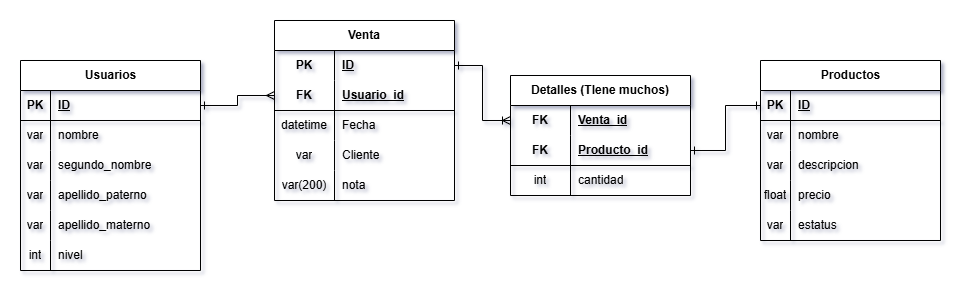

The diagram above was exported from draw.io. Its source (the exported page's mxGraphModel, read from the mxfile embedded in the PNG):
<mxGraphModel dx="1933" dy="737" grid="1" gridSize="10" guides="1" tooltips="1" connect="1" arrows="1" fold="1" page="1" pageScale="1" pageWidth="827" pageHeight="1169" math="0" shadow="0">
  <root>
    <mxCell id="0" />
    <mxCell id="1" parent="0" />
    <mxCell id="Vm69UWqiSA3yPLTZZBCA-1" parent="1" style="shape=table;startSize=30;container=1;collapsible=1;childLayout=tableLayout;fixedRows=1;rowLines=0;fontStyle=1;align=center;resizeLast=1;html=1;" value="Usuarios" vertex="1">
      <mxGeometry height="210" width="180" x="-20" y="90" as="geometry" />
    </mxCell>
    <mxCell id="Vm69UWqiSA3yPLTZZBCA-2" parent="Vm69UWqiSA3yPLTZZBCA-1" style="shape=tableRow;horizontal=0;startSize=0;swimlaneHead=0;swimlaneBody=0;fillColor=none;collapsible=0;dropTarget=0;points=[[0,0.5],[1,0.5]];portConstraint=eastwest;top=0;left=0;right=0;bottom=1;" value="" vertex="1">
      <mxGeometry height="30" width="180" y="30" as="geometry" />
    </mxCell>
    <mxCell id="Vm69UWqiSA3yPLTZZBCA-3" parent="Vm69UWqiSA3yPLTZZBCA-2" style="shape=partialRectangle;connectable=0;fillColor=none;top=0;left=0;bottom=0;right=0;fontStyle=1;overflow=hidden;whiteSpace=wrap;html=1;" value="PK" vertex="1">
      <mxGeometry height="30" width="30" as="geometry">
        <mxRectangle height="30" width="30" as="alternateBounds" />
      </mxGeometry>
    </mxCell>
    <mxCell id="Vm69UWqiSA3yPLTZZBCA-4" parent="Vm69UWqiSA3yPLTZZBCA-2" style="shape=partialRectangle;connectable=0;fillColor=none;top=0;left=0;bottom=0;right=0;align=left;spacingLeft=6;fontStyle=5;overflow=hidden;whiteSpace=wrap;html=1;" value="ID" vertex="1">
      <mxGeometry height="30" width="150" x="30" as="geometry">
        <mxRectangle height="30" width="150" as="alternateBounds" />
      </mxGeometry>
    </mxCell>
    <mxCell id="Vm69UWqiSA3yPLTZZBCA-5" parent="Vm69UWqiSA3yPLTZZBCA-1" style="shape=tableRow;horizontal=0;startSize=0;swimlaneHead=0;swimlaneBody=0;fillColor=none;collapsible=0;dropTarget=0;points=[[0,0.5],[1,0.5]];portConstraint=eastwest;top=0;left=0;right=0;bottom=0;" value="" vertex="1">
      <mxGeometry height="30" width="180" y="60" as="geometry" />
    </mxCell>
    <mxCell id="Vm69UWqiSA3yPLTZZBCA-6" parent="Vm69UWqiSA3yPLTZZBCA-5" style="shape=partialRectangle;connectable=0;fillColor=none;top=0;left=0;bottom=0;right=0;editable=1;overflow=hidden;whiteSpace=wrap;html=1;" value="var" vertex="1">
      <mxGeometry height="30" width="30" as="geometry">
        <mxRectangle height="30" width="30" as="alternateBounds" />
      </mxGeometry>
    </mxCell>
    <mxCell id="Vm69UWqiSA3yPLTZZBCA-7" parent="Vm69UWqiSA3yPLTZZBCA-5" style="shape=partialRectangle;connectable=0;fillColor=none;top=0;left=0;bottom=0;right=0;align=left;spacingLeft=6;overflow=hidden;whiteSpace=wrap;html=1;" value="nombre" vertex="1">
      <mxGeometry height="30" width="150" x="30" as="geometry">
        <mxRectangle height="30" width="150" as="alternateBounds" />
      </mxGeometry>
    </mxCell>
    <mxCell id="Vm69UWqiSA3yPLTZZBCA-8" parent="Vm69UWqiSA3yPLTZZBCA-1" style="shape=tableRow;horizontal=0;startSize=0;swimlaneHead=0;swimlaneBody=0;fillColor=none;collapsible=0;dropTarget=0;points=[[0,0.5],[1,0.5]];portConstraint=eastwest;top=0;left=0;right=0;bottom=0;" value="" vertex="1">
      <mxGeometry height="30" width="180" y="90" as="geometry" />
    </mxCell>
    <mxCell id="Vm69UWqiSA3yPLTZZBCA-9" parent="Vm69UWqiSA3yPLTZZBCA-8" style="shape=partialRectangle;connectable=0;fillColor=none;top=0;left=0;bottom=0;right=0;editable=1;overflow=hidden;whiteSpace=wrap;html=1;" value="var" vertex="1">
      <mxGeometry height="30" width="30" as="geometry">
        <mxRectangle height="30" width="30" as="alternateBounds" />
      </mxGeometry>
    </mxCell>
    <mxCell id="Vm69UWqiSA3yPLTZZBCA-10" parent="Vm69UWqiSA3yPLTZZBCA-8" style="shape=partialRectangle;connectable=0;fillColor=none;top=0;left=0;bottom=0;right=0;align=left;spacingLeft=6;overflow=hidden;whiteSpace=wrap;html=1;" value="segundo_nombre" vertex="1">
      <mxGeometry height="30" width="150" x="30" as="geometry">
        <mxRectangle height="30" width="150" as="alternateBounds" />
      </mxGeometry>
    </mxCell>
    <mxCell id="Vm69UWqiSA3yPLTZZBCA-11" parent="Vm69UWqiSA3yPLTZZBCA-1" style="shape=tableRow;horizontal=0;startSize=0;swimlaneHead=0;swimlaneBody=0;fillColor=none;collapsible=0;dropTarget=0;points=[[0,0.5],[1,0.5]];portConstraint=eastwest;top=0;left=0;right=0;bottom=0;" value="" vertex="1">
      <mxGeometry height="30" width="180" y="120" as="geometry" />
    </mxCell>
    <mxCell id="Vm69UWqiSA3yPLTZZBCA-12" parent="Vm69UWqiSA3yPLTZZBCA-11" style="shape=partialRectangle;connectable=0;fillColor=none;top=0;left=0;bottom=0;right=0;editable=1;overflow=hidden;whiteSpace=wrap;html=1;" value="var" vertex="1">
      <mxGeometry height="30" width="30" as="geometry">
        <mxRectangle height="30" width="30" as="alternateBounds" />
      </mxGeometry>
    </mxCell>
    <mxCell id="Vm69UWqiSA3yPLTZZBCA-13" parent="Vm69UWqiSA3yPLTZZBCA-11" style="shape=partialRectangle;connectable=0;fillColor=none;top=0;left=0;bottom=0;right=0;align=left;spacingLeft=6;overflow=hidden;whiteSpace=wrap;html=1;" value="apellido_paterno" vertex="1">
      <mxGeometry height="30" width="150" x="30" as="geometry">
        <mxRectangle height="30" width="150" as="alternateBounds" />
      </mxGeometry>
    </mxCell>
    <mxCell id="Vm69UWqiSA3yPLTZZBCA-14" parent="Vm69UWqiSA3yPLTZZBCA-1" style="shape=tableRow;horizontal=0;startSize=0;swimlaneHead=0;swimlaneBody=0;fillColor=none;collapsible=0;dropTarget=0;points=[[0,0.5],[1,0.5]];portConstraint=eastwest;top=0;left=0;right=0;bottom=0;" value="" vertex="1">
      <mxGeometry height="30" width="180" y="150" as="geometry" />
    </mxCell>
    <mxCell id="Vm69UWqiSA3yPLTZZBCA-15" parent="Vm69UWqiSA3yPLTZZBCA-14" style="shape=partialRectangle;connectable=0;fillColor=none;top=0;left=0;bottom=0;right=0;editable=1;overflow=hidden;whiteSpace=wrap;html=1;" value="var" vertex="1">
      <mxGeometry height="30" width="30" as="geometry">
        <mxRectangle height="30" width="30" as="alternateBounds" />
      </mxGeometry>
    </mxCell>
    <mxCell id="Vm69UWqiSA3yPLTZZBCA-16" parent="Vm69UWqiSA3yPLTZZBCA-14" style="shape=partialRectangle;connectable=0;fillColor=none;top=0;left=0;bottom=0;right=0;align=left;spacingLeft=6;overflow=hidden;whiteSpace=wrap;html=1;" value="apellido_materno" vertex="1">
      <mxGeometry height="30" width="150" x="30" as="geometry">
        <mxRectangle height="30" width="150" as="alternateBounds" />
      </mxGeometry>
    </mxCell>
    <mxCell id="Vm69UWqiSA3yPLTZZBCA-17" parent="Vm69UWqiSA3yPLTZZBCA-1" style="shape=tableRow;horizontal=0;startSize=0;swimlaneHead=0;swimlaneBody=0;fillColor=none;collapsible=0;dropTarget=0;points=[[0,0.5],[1,0.5]];portConstraint=eastwest;top=0;left=0;right=0;bottom=0;" value="" vertex="1">
      <mxGeometry height="30" width="180" y="180" as="geometry" />
    </mxCell>
    <mxCell id="Vm69UWqiSA3yPLTZZBCA-18" parent="Vm69UWqiSA3yPLTZZBCA-17" style="shape=partialRectangle;connectable=0;fillColor=none;top=0;left=0;bottom=0;right=0;editable=1;overflow=hidden;whiteSpace=wrap;html=1;" value="int" vertex="1">
      <mxGeometry height="30" width="30" as="geometry">
        <mxRectangle height="30" width="30" as="alternateBounds" />
      </mxGeometry>
    </mxCell>
    <mxCell id="Vm69UWqiSA3yPLTZZBCA-19" parent="Vm69UWqiSA3yPLTZZBCA-17" style="shape=partialRectangle;connectable=0;fillColor=none;top=0;left=0;bottom=0;right=0;align=left;spacingLeft=6;overflow=hidden;whiteSpace=wrap;html=1;" value="nivel" vertex="1">
      <mxGeometry height="30" width="150" x="30" as="geometry">
        <mxRectangle height="30" width="150" as="alternateBounds" />
      </mxGeometry>
    </mxCell>
    <mxCell id="Vm69UWqiSA3yPLTZZBCA-42" parent="1" style="shape=table;startSize=30;container=1;collapsible=1;childLayout=tableLayout;fixedRows=1;rowLines=0;fontStyle=1;align=center;resizeLast=1;html=1;whiteSpace=wrap;" value="Venta" vertex="1">
      <mxGeometry height="180" width="180" x="234" y="50" as="geometry" />
    </mxCell>
    <mxCell id="Vm69UWqiSA3yPLTZZBCA-43" parent="Vm69UWqiSA3yPLTZZBCA-42" style="shape=tableRow;horizontal=0;startSize=0;swimlaneHead=0;swimlaneBody=0;fillColor=none;collapsible=0;dropTarget=0;points=[[0,0.5],[1,0.5]];portConstraint=eastwest;top=0;left=0;right=0;bottom=0;html=1;" value="" vertex="1">
      <mxGeometry height="30" width="180" y="30" as="geometry" />
    </mxCell>
    <mxCell id="Vm69UWqiSA3yPLTZZBCA-44" parent="Vm69UWqiSA3yPLTZZBCA-43" style="shape=partialRectangle;connectable=0;fillColor=none;top=0;left=0;bottom=0;right=0;fontStyle=1;overflow=hidden;html=1;whiteSpace=wrap;" value="PK" vertex="1">
      <mxGeometry height="30" width="60" as="geometry">
        <mxRectangle height="30" width="60" as="alternateBounds" />
      </mxGeometry>
    </mxCell>
    <mxCell id="Vm69UWqiSA3yPLTZZBCA-45" parent="Vm69UWqiSA3yPLTZZBCA-43" style="shape=partialRectangle;connectable=0;fillColor=none;top=0;left=0;bottom=0;right=0;align=left;spacingLeft=6;fontStyle=5;overflow=hidden;html=1;whiteSpace=wrap;" value="ID" vertex="1">
      <mxGeometry height="30" width="120" x="60" as="geometry">
        <mxRectangle height="30" width="120" as="alternateBounds" />
      </mxGeometry>
    </mxCell>
    <mxCell id="Vm69UWqiSA3yPLTZZBCA-46" parent="Vm69UWqiSA3yPLTZZBCA-42" style="shape=tableRow;horizontal=0;startSize=0;swimlaneHead=0;swimlaneBody=0;fillColor=none;collapsible=0;dropTarget=0;points=[[0,0.5],[1,0.5]];portConstraint=eastwest;top=0;left=0;right=0;bottom=1;html=1;" value="" vertex="1">
      <mxGeometry height="30" width="180" y="60" as="geometry" />
    </mxCell>
    <mxCell id="Vm69UWqiSA3yPLTZZBCA-47" parent="Vm69UWqiSA3yPLTZZBCA-46" style="shape=partialRectangle;connectable=0;fillColor=none;top=0;left=0;bottom=0;right=0;fontStyle=1;overflow=hidden;html=1;whiteSpace=wrap;" value="FK" vertex="1">
      <mxGeometry height="30" width="60" as="geometry">
        <mxRectangle height="30" width="60" as="alternateBounds" />
      </mxGeometry>
    </mxCell>
    <mxCell id="Vm69UWqiSA3yPLTZZBCA-48" parent="Vm69UWqiSA3yPLTZZBCA-46" style="shape=partialRectangle;connectable=0;fillColor=none;top=0;left=0;bottom=0;right=0;align=left;spacingLeft=6;fontStyle=5;overflow=hidden;html=1;whiteSpace=wrap;" value="Usuario_id" vertex="1">
      <mxGeometry height="30" width="120" x="60" as="geometry">
        <mxRectangle height="30" width="120" as="alternateBounds" />
      </mxGeometry>
    </mxCell>
    <mxCell id="Vm69UWqiSA3yPLTZZBCA-49" parent="Vm69UWqiSA3yPLTZZBCA-42" style="shape=tableRow;horizontal=0;startSize=0;swimlaneHead=0;swimlaneBody=0;fillColor=none;collapsible=0;dropTarget=0;points=[[0,0.5],[1,0.5]];portConstraint=eastwest;top=0;left=0;right=0;bottom=0;html=1;" value="" vertex="1">
      <mxGeometry height="30" width="180" y="90" as="geometry" />
    </mxCell>
    <mxCell id="Vm69UWqiSA3yPLTZZBCA-50" parent="Vm69UWqiSA3yPLTZZBCA-49" style="shape=partialRectangle;connectable=0;fillColor=none;top=0;left=0;bottom=0;right=0;editable=1;overflow=hidden;html=1;whiteSpace=wrap;" value="datetime" vertex="1">
      <mxGeometry height="30" width="60" as="geometry">
        <mxRectangle height="30" width="60" as="alternateBounds" />
      </mxGeometry>
    </mxCell>
    <mxCell id="Vm69UWqiSA3yPLTZZBCA-51" parent="Vm69UWqiSA3yPLTZZBCA-49" style="shape=partialRectangle;connectable=0;fillColor=none;top=0;left=0;bottom=0;right=0;align=left;spacingLeft=6;overflow=hidden;html=1;whiteSpace=wrap;" value="Fecha" vertex="1">
      <mxGeometry height="30" width="120" x="60" as="geometry">
        <mxRectangle height="30" width="120" as="alternateBounds" />
      </mxGeometry>
    </mxCell>
    <mxCell id="Vm69UWqiSA3yPLTZZBCA-52" parent="Vm69UWqiSA3yPLTZZBCA-42" style="shape=tableRow;horizontal=0;startSize=0;swimlaneHead=0;swimlaneBody=0;fillColor=none;collapsible=0;dropTarget=0;points=[[0,0.5],[1,0.5]];portConstraint=eastwest;top=0;left=0;right=0;bottom=0;html=1;" value="" vertex="1">
      <mxGeometry height="30" width="180" y="120" as="geometry" />
    </mxCell>
    <mxCell id="Vm69UWqiSA3yPLTZZBCA-53" parent="Vm69UWqiSA3yPLTZZBCA-52" style="shape=partialRectangle;connectable=0;fillColor=none;top=0;left=0;bottom=0;right=0;editable=1;overflow=hidden;html=1;whiteSpace=wrap;" value="var" vertex="1">
      <mxGeometry height="30" width="60" as="geometry">
        <mxRectangle height="30" width="60" as="alternateBounds" />
      </mxGeometry>
    </mxCell>
    <mxCell id="Vm69UWqiSA3yPLTZZBCA-54" parent="Vm69UWqiSA3yPLTZZBCA-52" style="shape=partialRectangle;connectable=0;fillColor=none;top=0;left=0;bottom=0;right=0;align=left;spacingLeft=6;overflow=hidden;html=1;whiteSpace=wrap;" value="Cliente" vertex="1">
      <mxGeometry height="30" width="120" x="60" as="geometry">
        <mxRectangle height="30" width="120" as="alternateBounds" />
      </mxGeometry>
    </mxCell>
    <mxCell id="Vm69UWqiSA3yPLTZZBCA-68" parent="Vm69UWqiSA3yPLTZZBCA-42" style="shape=tableRow;horizontal=0;startSize=0;swimlaneHead=0;swimlaneBody=0;fillColor=none;collapsible=0;dropTarget=0;points=[[0,0.5],[1,0.5]];portConstraint=eastwest;top=0;left=0;right=0;bottom=0;html=1;" value="" vertex="1">
      <mxGeometry height="30" width="180" y="150" as="geometry" />
    </mxCell>
    <mxCell id="Vm69UWqiSA3yPLTZZBCA-69" parent="Vm69UWqiSA3yPLTZZBCA-68" style="shape=partialRectangle;connectable=0;fillColor=none;top=0;left=0;bottom=0;right=0;editable=1;overflow=hidden;html=1;whiteSpace=wrap;" value="var(200)" vertex="1">
      <mxGeometry height="30" width="60" as="geometry">
        <mxRectangle height="30" width="60" as="alternateBounds" />
      </mxGeometry>
    </mxCell>
    <mxCell id="Vm69UWqiSA3yPLTZZBCA-70" parent="Vm69UWqiSA3yPLTZZBCA-68" style="shape=partialRectangle;connectable=0;fillColor=none;top=0;left=0;bottom=0;right=0;align=left;spacingLeft=6;overflow=hidden;html=1;whiteSpace=wrap;" value="nota" vertex="1">
      <mxGeometry height="30" width="120" x="60" as="geometry">
        <mxRectangle height="30" width="120" as="alternateBounds" />
      </mxGeometry>
    </mxCell>
    <mxCell id="Vm69UWqiSA3yPLTZZBCA-55" parent="1" style="shape=table;startSize=30;container=1;collapsible=1;childLayout=tableLayout;fixedRows=1;rowLines=0;fontStyle=1;align=center;resizeLast=1;html=1;" value="Productos" vertex="1">
      <mxGeometry height="180" width="180" x="720" y="90" as="geometry" />
    </mxCell>
    <mxCell id="Vm69UWqiSA3yPLTZZBCA-56" parent="Vm69UWqiSA3yPLTZZBCA-55" style="shape=tableRow;horizontal=0;startSize=0;swimlaneHead=0;swimlaneBody=0;fillColor=none;collapsible=0;dropTarget=0;points=[[0,0.5],[1,0.5]];portConstraint=eastwest;top=0;left=0;right=0;bottom=1;" value="" vertex="1">
      <mxGeometry height="30" width="180" y="30" as="geometry" />
    </mxCell>
    <mxCell id="Vm69UWqiSA3yPLTZZBCA-57" parent="Vm69UWqiSA3yPLTZZBCA-56" style="shape=partialRectangle;connectable=0;fillColor=none;top=0;left=0;bottom=0;right=0;fontStyle=1;overflow=hidden;whiteSpace=wrap;html=1;" value="PK" vertex="1">
      <mxGeometry height="30" width="30" as="geometry">
        <mxRectangle height="30" width="30" as="alternateBounds" />
      </mxGeometry>
    </mxCell>
    <mxCell id="Vm69UWqiSA3yPLTZZBCA-58" parent="Vm69UWqiSA3yPLTZZBCA-56" style="shape=partialRectangle;connectable=0;fillColor=none;top=0;left=0;bottom=0;right=0;align=left;spacingLeft=6;fontStyle=5;overflow=hidden;whiteSpace=wrap;html=1;" value="ID" vertex="1">
      <mxGeometry height="30" width="150" x="30" as="geometry">
        <mxRectangle height="30" width="150" as="alternateBounds" />
      </mxGeometry>
    </mxCell>
    <mxCell id="Vm69UWqiSA3yPLTZZBCA-59" parent="Vm69UWqiSA3yPLTZZBCA-55" style="shape=tableRow;horizontal=0;startSize=0;swimlaneHead=0;swimlaneBody=0;fillColor=none;collapsible=0;dropTarget=0;points=[[0,0.5],[1,0.5]];portConstraint=eastwest;top=0;left=0;right=0;bottom=0;" value="" vertex="1">
      <mxGeometry height="30" width="180" y="60" as="geometry" />
    </mxCell>
    <mxCell id="Vm69UWqiSA3yPLTZZBCA-60" parent="Vm69UWqiSA3yPLTZZBCA-59" style="shape=partialRectangle;connectable=0;fillColor=none;top=0;left=0;bottom=0;right=0;editable=1;overflow=hidden;whiteSpace=wrap;html=1;" value="var" vertex="1">
      <mxGeometry height="30" width="30" as="geometry">
        <mxRectangle height="30" width="30" as="alternateBounds" />
      </mxGeometry>
    </mxCell>
    <mxCell id="Vm69UWqiSA3yPLTZZBCA-61" parent="Vm69UWqiSA3yPLTZZBCA-59" style="shape=partialRectangle;connectable=0;fillColor=none;top=0;left=0;bottom=0;right=0;align=left;spacingLeft=6;overflow=hidden;whiteSpace=wrap;html=1;" value="nombre" vertex="1">
      <mxGeometry height="30" width="150" x="30" as="geometry">
        <mxRectangle height="30" width="150" as="alternateBounds" />
      </mxGeometry>
    </mxCell>
    <mxCell id="Vm69UWqiSA3yPLTZZBCA-62" parent="Vm69UWqiSA3yPLTZZBCA-55" style="shape=tableRow;horizontal=0;startSize=0;swimlaneHead=0;swimlaneBody=0;fillColor=none;collapsible=0;dropTarget=0;points=[[0,0.5],[1,0.5]];portConstraint=eastwest;top=0;left=0;right=0;bottom=0;" value="" vertex="1">
      <mxGeometry height="30" width="180" y="90" as="geometry" />
    </mxCell>
    <mxCell id="Vm69UWqiSA3yPLTZZBCA-63" parent="Vm69UWqiSA3yPLTZZBCA-62" style="shape=partialRectangle;connectable=0;fillColor=none;top=0;left=0;bottom=0;right=0;editable=1;overflow=hidden;whiteSpace=wrap;html=1;" value="var" vertex="1">
      <mxGeometry height="30" width="30" as="geometry">
        <mxRectangle height="30" width="30" as="alternateBounds" />
      </mxGeometry>
    </mxCell>
    <mxCell id="Vm69UWqiSA3yPLTZZBCA-64" parent="Vm69UWqiSA3yPLTZZBCA-62" style="shape=partialRectangle;connectable=0;fillColor=none;top=0;left=0;bottom=0;right=0;align=left;spacingLeft=6;overflow=hidden;whiteSpace=wrap;html=1;" value="descripcion" vertex="1">
      <mxGeometry height="30" width="150" x="30" as="geometry">
        <mxRectangle height="30" width="150" as="alternateBounds" />
      </mxGeometry>
    </mxCell>
    <mxCell id="Vm69UWqiSA3yPLTZZBCA-65" parent="Vm69UWqiSA3yPLTZZBCA-55" style="shape=tableRow;horizontal=0;startSize=0;swimlaneHead=0;swimlaneBody=0;fillColor=none;collapsible=0;dropTarget=0;points=[[0,0.5],[1,0.5]];portConstraint=eastwest;top=0;left=0;right=0;bottom=0;" value="" vertex="1">
      <mxGeometry height="30" width="180" y="120" as="geometry" />
    </mxCell>
    <mxCell id="Vm69UWqiSA3yPLTZZBCA-66" parent="Vm69UWqiSA3yPLTZZBCA-65" style="shape=partialRectangle;connectable=0;fillColor=none;top=0;left=0;bottom=0;right=0;editable=1;overflow=hidden;whiteSpace=wrap;html=1;" value="float" vertex="1">
      <mxGeometry height="30" width="30" as="geometry">
        <mxRectangle height="30" width="30" as="alternateBounds" />
      </mxGeometry>
    </mxCell>
    <mxCell id="Vm69UWqiSA3yPLTZZBCA-67" parent="Vm69UWqiSA3yPLTZZBCA-65" style="shape=partialRectangle;connectable=0;fillColor=none;top=0;left=0;bottom=0;right=0;align=left;spacingLeft=6;overflow=hidden;whiteSpace=wrap;html=1;" value="precio" vertex="1">
      <mxGeometry height="30" width="150" x="30" as="geometry">
        <mxRectangle height="30" width="150" as="alternateBounds" />
      </mxGeometry>
    </mxCell>
    <mxCell id="Vm69UWqiSA3yPLTZZBCA-78" parent="Vm69UWqiSA3yPLTZZBCA-55" style="shape=tableRow;horizontal=0;startSize=0;swimlaneHead=0;swimlaneBody=0;fillColor=none;collapsible=0;dropTarget=0;points=[[0,0.5],[1,0.5]];portConstraint=eastwest;top=0;left=0;right=0;bottom=0;" value="" vertex="1">
      <mxGeometry height="30" width="180" y="150" as="geometry" />
    </mxCell>
    <mxCell id="Vm69UWqiSA3yPLTZZBCA-79" parent="Vm69UWqiSA3yPLTZZBCA-78" style="shape=partialRectangle;connectable=0;fillColor=none;top=0;left=0;bottom=0;right=0;editable=1;overflow=hidden;whiteSpace=wrap;html=1;" value="var" vertex="1">
      <mxGeometry height="30" width="30" as="geometry">
        <mxRectangle height="30" width="30" as="alternateBounds" />
      </mxGeometry>
    </mxCell>
    <mxCell id="Vm69UWqiSA3yPLTZZBCA-80" parent="Vm69UWqiSA3yPLTZZBCA-78" style="shape=partialRectangle;connectable=0;fillColor=none;top=0;left=0;bottom=0;right=0;align=left;spacingLeft=6;overflow=hidden;whiteSpace=wrap;html=1;" value="estatus" vertex="1">
      <mxGeometry height="30" width="150" x="30" as="geometry">
        <mxRectangle height="30" width="150" as="alternateBounds" />
      </mxGeometry>
    </mxCell>
    <mxCell id="Vm69UWqiSA3yPLTZZBCA-98" parent="1" style="shape=table;startSize=30;container=1;collapsible=1;childLayout=tableLayout;fixedRows=1;rowLines=0;fontStyle=1;align=center;resizeLast=1;html=1;whiteSpace=wrap;" value="Detalles (TIene muchos)" vertex="1">
      <mxGeometry height="120" width="180" x="470" y="105" as="geometry" />
    </mxCell>
    <mxCell id="Vm69UWqiSA3yPLTZZBCA-99" parent="Vm69UWqiSA3yPLTZZBCA-98" style="shape=tableRow;horizontal=0;startSize=0;swimlaneHead=0;swimlaneBody=0;fillColor=none;collapsible=0;dropTarget=0;points=[[0,0.5],[1,0.5]];portConstraint=eastwest;top=0;left=0;right=0;bottom=0;html=1;" value="" vertex="1">
      <mxGeometry height="30" width="180" y="30" as="geometry" />
    </mxCell>
    <mxCell id="Vm69UWqiSA3yPLTZZBCA-100" parent="Vm69UWqiSA3yPLTZZBCA-99" style="shape=partialRectangle;connectable=0;fillColor=none;top=0;left=0;bottom=0;right=0;fontStyle=1;overflow=hidden;html=1;whiteSpace=wrap;" value="FK" vertex="1">
      <mxGeometry height="30" width="60" as="geometry">
        <mxRectangle height="30" width="60" as="alternateBounds" />
      </mxGeometry>
    </mxCell>
    <mxCell id="Vm69UWqiSA3yPLTZZBCA-101" parent="Vm69UWqiSA3yPLTZZBCA-99" style="shape=partialRectangle;connectable=0;fillColor=none;top=0;left=0;bottom=0;right=0;align=left;spacingLeft=6;fontStyle=5;overflow=hidden;html=1;whiteSpace=wrap;" value="Venta_id" vertex="1">
      <mxGeometry height="30" width="120" x="60" as="geometry">
        <mxRectangle height="30" width="120" as="alternateBounds" />
      </mxGeometry>
    </mxCell>
    <mxCell id="Vm69UWqiSA3yPLTZZBCA-102" parent="Vm69UWqiSA3yPLTZZBCA-98" style="shape=tableRow;horizontal=0;startSize=0;swimlaneHead=0;swimlaneBody=0;fillColor=none;collapsible=0;dropTarget=0;points=[[0,0.5],[1,0.5]];portConstraint=eastwest;top=0;left=0;right=0;bottom=1;html=1;" value="" vertex="1">
      <mxGeometry height="30" width="180" y="60" as="geometry" />
    </mxCell>
    <mxCell id="Vm69UWqiSA3yPLTZZBCA-103" parent="Vm69UWqiSA3yPLTZZBCA-102" style="shape=partialRectangle;connectable=0;fillColor=none;top=0;left=0;bottom=0;right=0;fontStyle=1;overflow=hidden;html=1;whiteSpace=wrap;" value="FK" vertex="1">
      <mxGeometry height="30" width="60" as="geometry">
        <mxRectangle height="30" width="60" as="alternateBounds" />
      </mxGeometry>
    </mxCell>
    <mxCell id="Vm69UWqiSA3yPLTZZBCA-104" parent="Vm69UWqiSA3yPLTZZBCA-102" style="shape=partialRectangle;connectable=0;fillColor=none;top=0;left=0;bottom=0;right=0;align=left;spacingLeft=6;fontStyle=5;overflow=hidden;html=1;whiteSpace=wrap;" value="Producto_id" vertex="1">
      <mxGeometry height="30" width="120" x="60" as="geometry">
        <mxRectangle height="30" width="120" as="alternateBounds" />
      </mxGeometry>
    </mxCell>
    <mxCell id="Vm69UWqiSA3yPLTZZBCA-105" parent="Vm69UWqiSA3yPLTZZBCA-98" style="shape=tableRow;horizontal=0;startSize=0;swimlaneHead=0;swimlaneBody=0;fillColor=none;collapsible=0;dropTarget=0;points=[[0,0.5],[1,0.5]];portConstraint=eastwest;top=0;left=0;right=0;bottom=0;html=1;" value="" vertex="1">
      <mxGeometry height="30" width="180" y="90" as="geometry" />
    </mxCell>
    <mxCell id="Vm69UWqiSA3yPLTZZBCA-106" parent="Vm69UWqiSA3yPLTZZBCA-105" style="shape=partialRectangle;connectable=0;fillColor=none;top=0;left=0;bottom=0;right=0;editable=1;overflow=hidden;html=1;whiteSpace=wrap;" value="int" vertex="1">
      <mxGeometry height="30" width="60" as="geometry">
        <mxRectangle height="30" width="60" as="alternateBounds" />
      </mxGeometry>
    </mxCell>
    <mxCell id="Vm69UWqiSA3yPLTZZBCA-107" parent="Vm69UWqiSA3yPLTZZBCA-105" style="shape=partialRectangle;connectable=0;fillColor=none;top=0;left=0;bottom=0;right=0;align=left;spacingLeft=6;overflow=hidden;html=1;whiteSpace=wrap;" value="cantidad" vertex="1">
      <mxGeometry height="30" width="120" x="60" as="geometry">
        <mxRectangle height="30" width="120" as="alternateBounds" />
      </mxGeometry>
    </mxCell>
    <mxCell id="Vm69UWqiSA3yPLTZZBCA-111" edge="1" parent="1" source="Vm69UWqiSA3yPLTZZBCA-2" style="edgeStyle=orthogonalEdgeStyle;rounded=0;orthogonalLoop=1;jettySize=auto;html=1;endArrow=ERmany;endFill=0;startArrow=ERone;startFill=0;" target="Vm69UWqiSA3yPLTZZBCA-46">
      <mxGeometry relative="1" as="geometry" />
    </mxCell>
    <mxCell id="Vm69UWqiSA3yPLTZZBCA-112" edge="1" parent="1" source="Vm69UWqiSA3yPLTZZBCA-43" style="edgeStyle=orthogonalEdgeStyle;rounded=0;orthogonalLoop=1;jettySize=auto;html=1;endArrow=ERoneToMany;endFill=0;startArrow=ERone;startFill=0;" target="Vm69UWqiSA3yPLTZZBCA-99">
      <mxGeometry relative="1" as="geometry" />
    </mxCell>
    <mxCell id="Vm69UWqiSA3yPLTZZBCA-113" edge="1" parent="1" source="Vm69UWqiSA3yPLTZZBCA-56" style="edgeStyle=orthogonalEdgeStyle;rounded=0;orthogonalLoop=1;jettySize=auto;html=1;endArrow=ERone;endFill=0;startArrow=ERone;startFill=0;" target="Vm69UWqiSA3yPLTZZBCA-102">
      <mxGeometry relative="1" as="geometry" />
    </mxCell>
  </root>
</mxGraphModel>